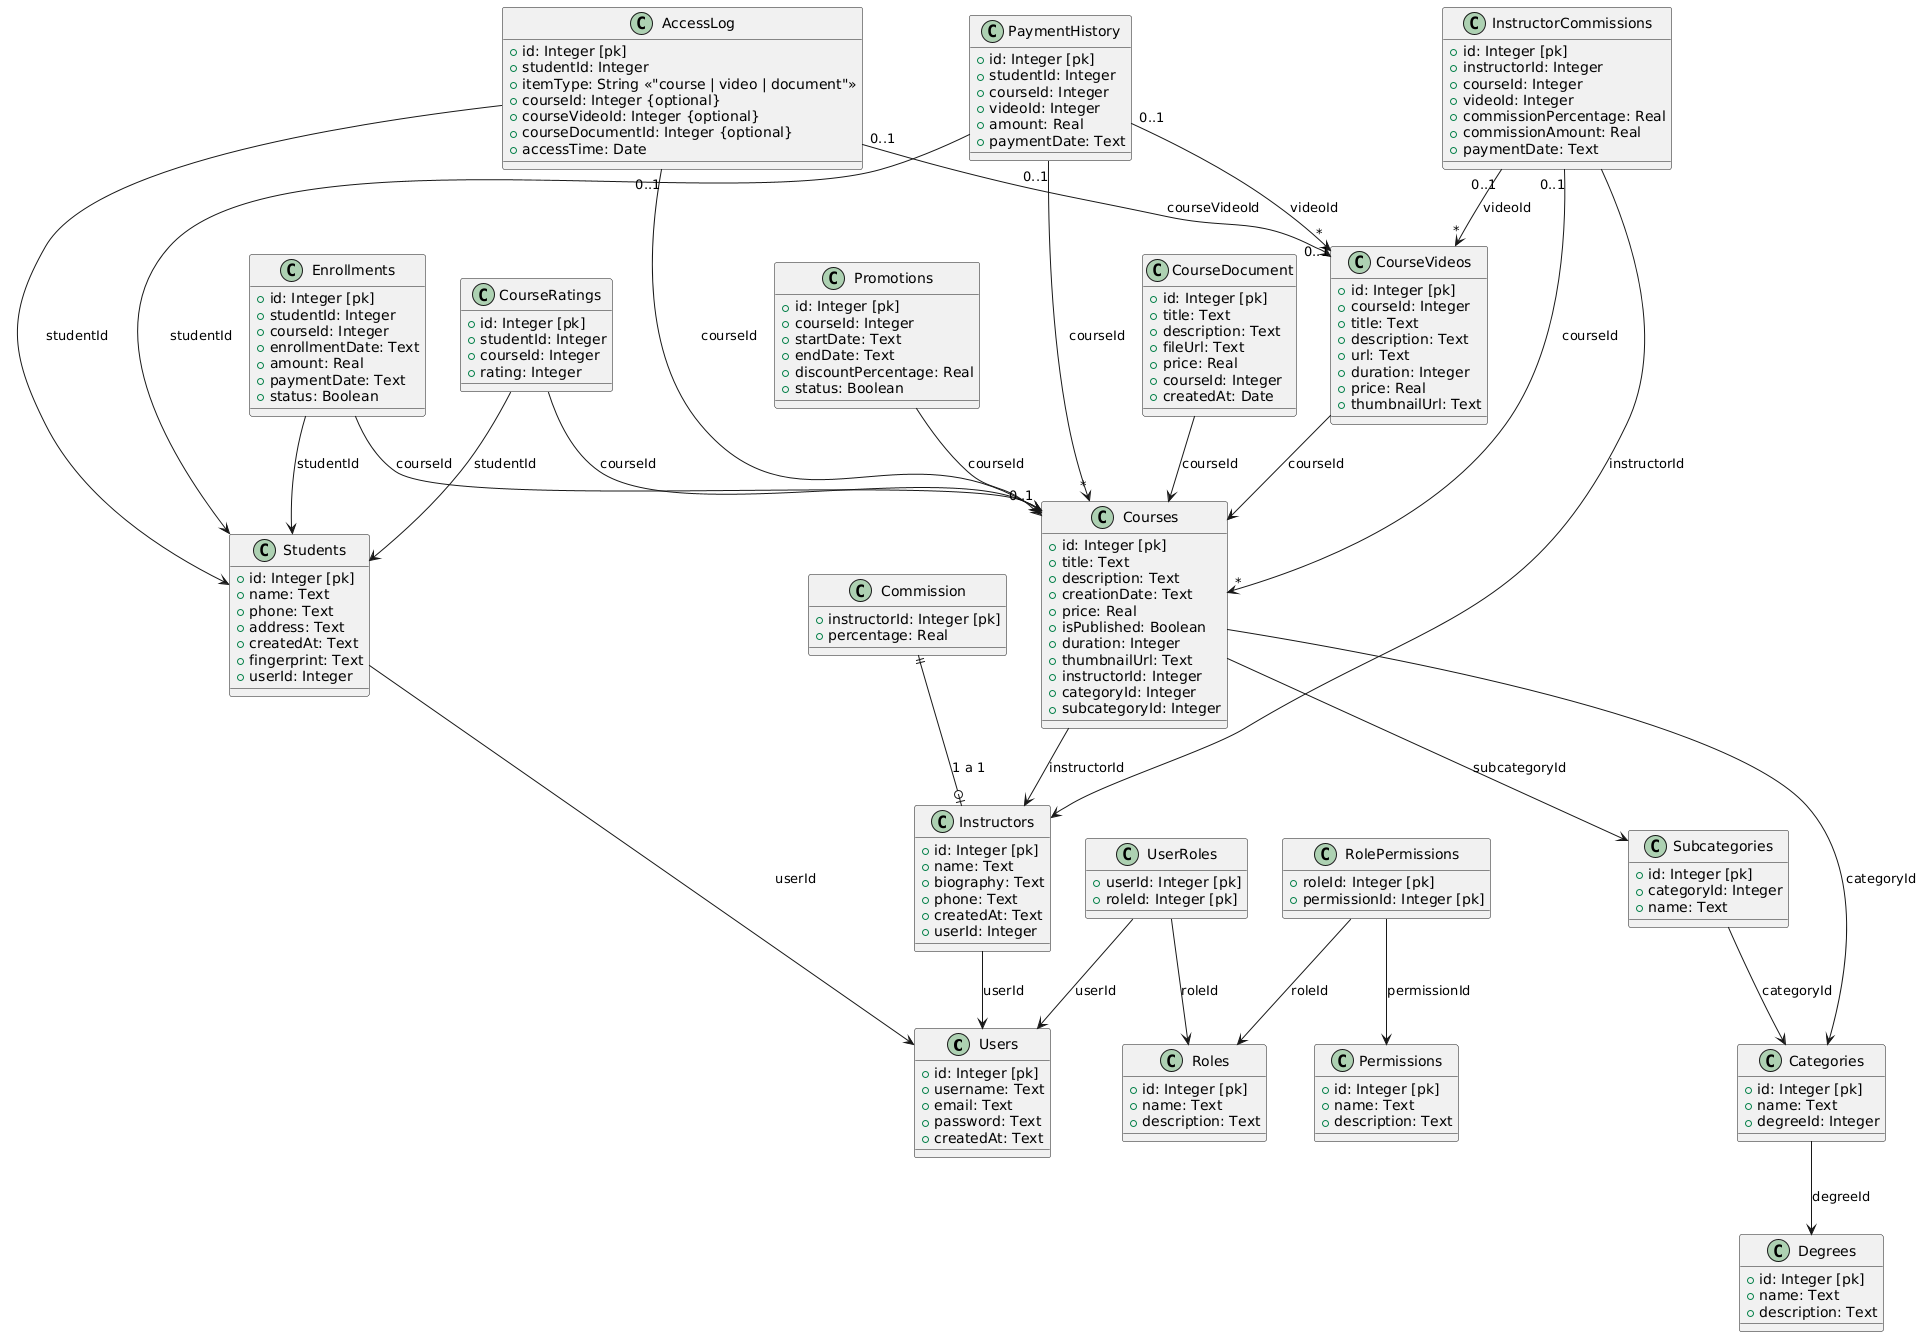

The diagram above was rendered by PlantUML. Its source (embedded in the PNG):
@startuml
' *************** USUARIOS, ROLES Y PERMISOS ***************
class Users {
  + id: Integer [pk]
  + username: Text
  + email: Text
  + password: Text
  + createdAt: Text
}

class Roles {
  + id: Integer [pk]
  + name: Text
  + description: Text
}

class Permissions {
  + id: Integer [pk]
  + name: Text
  + description: Text
}

class UserRoles {
  + userId: Integer [pk]
  + roleId: Integer [pk]
}

UserRoles --> Users : userId
UserRoles --> Roles : roleId

class RolePermissions {
  + roleId: Integer [pk]
  + permissionId: Integer [pk]
}

RolePermissions --> Roles : roleId
RolePermissions --> Permissions : permissionId

' *************** INSTRUCTORES Y ESTUDIANTES ***************
class Instructors {
  + id: Integer [pk]
  + name: Text
  + biography: Text
  + phone: Text
  + createdAt: Text
  + userId: Integer
}

Instructors --> Users : userId

class Students {
  + id: Integer [pk]
  + name: Text
  + phone: Text
  + address: Text
  + createdAt: Text
  + fingerprint: Text
  + userId: Integer
}

Students --> Users : userId

' *************** GRADOS, CATEGORÍAS Y SUBCATEGORÍAS ***************
class Degrees {
  + id: Integer [pk]
  + name: Text
  + description: Text
}

class Categories {
  + id: Integer [pk]
  + name: Text
  + degreeId: Integer
}

Categories --> Degrees : degreeId

class Subcategories {
  + id: Integer [pk]
  + categoryId: Integer
  + name: Text
}

Subcategories --> Categories : categoryId

' *************** CURSOS ***************
class Courses {
  + id: Integer [pk]
  + title: Text
  + description: Text
  + creationDate: Text
  + price: Real
  + isPublished: Boolean
  + duration: Integer
  + thumbnailUrl: Text
  + instructorId: Integer
  + categoryId: Integer
  + subcategoryId: Integer
}

Courses --> Instructors : instructorId
Courses --> Categories : categoryId
Courses --> Subcategories : subcategoryId

class CourseVideos {
  + id: Integer [pk]
  + courseId: Integer
  + title: Text
  + description: Text
  + url: Text
  + duration: Integer
  + price: Real
  + thumbnailUrl: Text
}

CourseVideos --> Courses : courseId

' *************** MATRÍCULAS ***************
class Enrollments {
  + id: Integer [pk]
  + studentId: Integer
  + courseId: Integer
  + enrollmentDate: Text
  + amount: Real
  + paymentDate: Text
  + status: Boolean
}

Enrollments --> Students : studentId
Enrollments --> Courses : courseId

' *************** PROMOCIONES ***************
class Promotions {
  + id: Integer [pk]
  + courseId: Integer
  + startDate: Text
  + endDate: Text
  + discountPercentage: Real
  + status: Boolean
}

Promotions --> Courses : courseId

' *************** VALORACIONES ***************
class CourseRatings {
  + id: Integer [pk]
  + studentId: Integer
  + courseId: Integer
  + rating: Integer
}

CourseRatings --> Students : studentId
CourseRatings --> Courses : courseId

' *************** HISTORIAL DE PAGOS ***************
class PaymentHistory {
  + id: Integer [pk]
  + studentId: Integer
  + courseId: Integer
  + videoId: Integer
  + amount: Real
  + paymentDate: Text
}

PaymentHistory --> Students : studentId
PaymentHistory "0..1" --> "*" Courses : courseId
PaymentHistory "0..1" --> "*" CourseVideos : videoId

' *************** COMISIONES DE INSTRUCTORES ***************
class InstructorCommissions {
  + id: Integer [pk]
  + instructorId: Integer
  + courseId: Integer
  + videoId: Integer
  + commissionPercentage: Real
  + commissionAmount: Real
  + paymentDate: Text
}

InstructorCommissions --> Instructors : instructorId
InstructorCommissions "0..1" --> "*" Courses : courseId
InstructorCommissions "0..1" --> "*" CourseVideos : videoId

' *************** DOCUMENTOS DE CURSO ***************
class CourseDocument {
  + id: Integer [pk]
  + title: Text
  + description: Text
  + fileUrl: Text
  + price: Real
  + courseId: Integer
  + createdAt: Date
}

CourseDocument --> Courses : courseId

' *************** REGISTRO DE ACCESOS ***************
class AccessLog {
  + id: Integer [pk]
  + studentId: Integer
  + itemType: String <<"course | video | document">>
  + courseId: Integer {optional}
  + courseVideoId: Integer {optional}
  + courseDocumentId: Integer {optional}
  + accessTime: Date
}

AccessLog --> Students : studentId
AccessLog "0..1" --> "0..1" Courses : courseId
AccessLog "0..1" --> "0..1" CourseVideos : courseVideoId

' *************** COMISIONES ***************
class Commission {
  + instructorId: Integer [pk]
  + percentage: Real
}

Commission ||--o| Instructors : "1 a 1"
@enduml